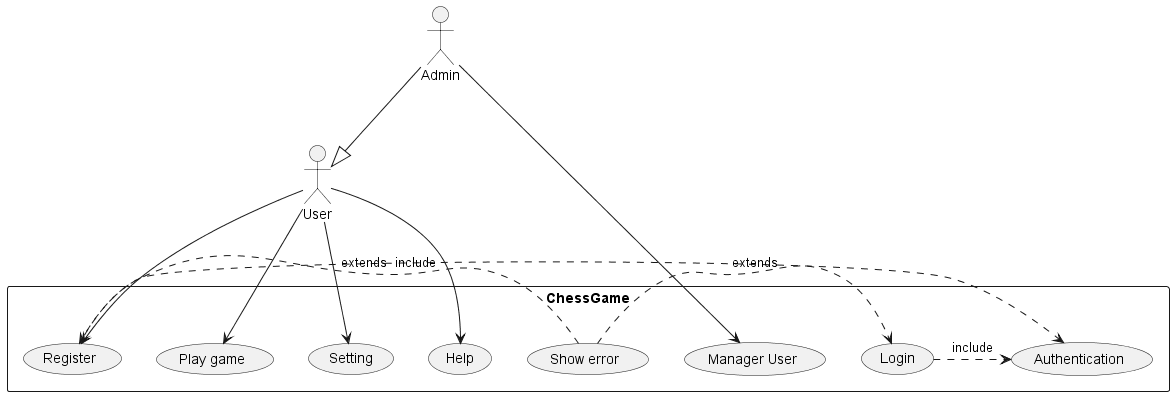

The diagram above was rendered by PlantUML. Its source (embedded in the PNG):
@startuml chess
actor "User"
actor "Admin"
rectangle ChessGame {
    usecase "Play game" as PlayGame
    usecase "Login"
    usecase "Register"
    usecase "Authentication"
    usecase "Show error" as ShowError
    usecase "Setting"
    usecase "Help"
    usecase "Manager User" as ManagerUser
}

User --> Register
User --> PlayGame
User --> Setting
User --> Help
Login .> Authentication : include
Register .> Authentication : include
ShowError .> Login : extends
ShowError .> Register : extends
Admin --> ManagerUser
Admin --|> User
@enduml